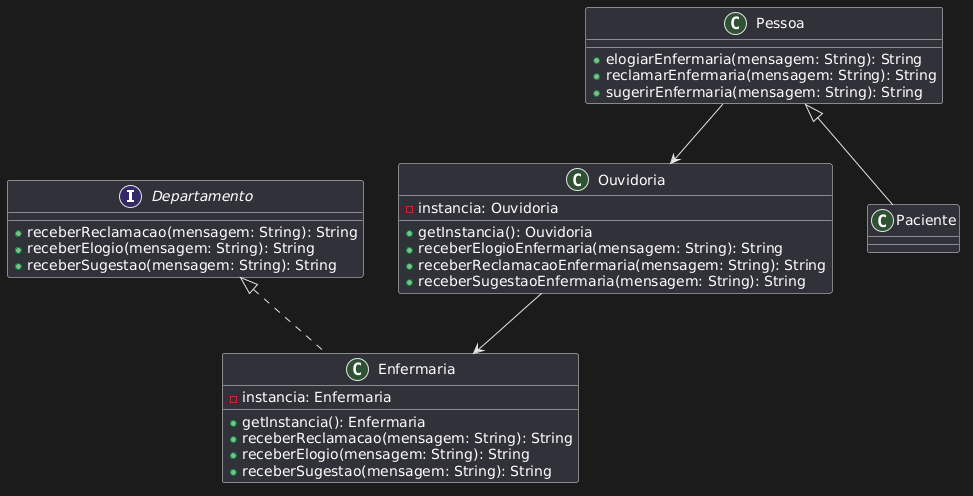

The diagram above was rendered by PlantUML. Its source (embedded in the PNG):
@startuml
interface Departamento {
    +receberReclamacao(mensagem: String): String
    +receberElogio(mensagem: String): String
    +receberSugestao(mensagem: String): String
}

class Enfermaria implements Departamento {
    -instancia: Enfermaria
    +getInstancia(): Enfermaria
    +receberReclamacao(mensagem: String): String
    +receberElogio(mensagem: String): String
    +receberSugestao(mensagem: String): String
}

class Ouvidoria {
    -instancia: Ouvidoria
    +getInstancia(): Ouvidoria
    +receberElogioEnfermaria(mensagem: String): String
    +receberReclamacaoEnfermaria(mensagem: String): String
    +receberSugestaoEnfermaria(mensagem: String): String
}

class Pessoa {
    +elogiarEnfermaria(mensagem: String): String
    +reclamarEnfermaria(mensagem: String): String
    +sugerirEnfermaria(mensagem: String): String
}

class Paciente extends Pessoa {
}

Pessoa --> Ouvidoria
Ouvidoria --> Enfermaria
@enduml